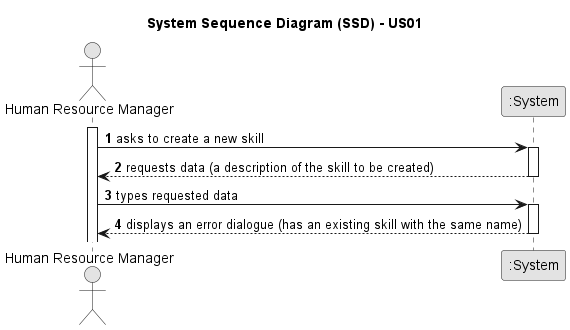

The diagram above was rendered by PlantUML. Its source (embedded in the PNG):
@startuml
skinparam monochrome true
skinparam packageStyle rectangle
skinparam shadowing false

title System Sequence Diagram (SSD) - US01

autonumber

actor "Human Resource Manager" as HRM
participant ":System" as System

activate HRM

    HRM -> System : asks to create a new skill
    activate System

        System --> HRM : requests data (a description of the skill to be created)
    deactivate System

    HRM -> System : types requested data
    activate System

        System --> HRM : displays an error dialogue (has an existing skill with the same name)
    deactivate System

@enduml